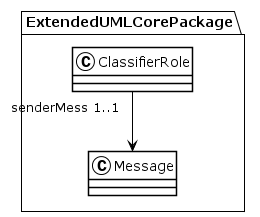

The diagram above was rendered by PlantUML. Its source (embedded in the PNG):
@startuml
!theme plain
package ExtendedUMLCorePackage {
class ClassifierRole {
}
ClassifierRole "senderMess 1..1" --> Message
class Message {
}
}
@enduml